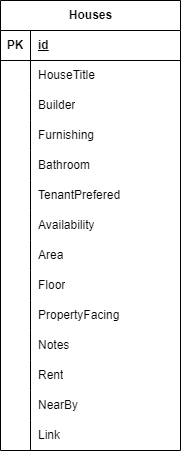

The diagram above was exported from draw.io. Its source (the exported page's mxGraphModel, read from the mxfile embedded in the PNG):
<mxGraphModel dx="1218" dy="518" grid="1" gridSize="10" guides="1" tooltips="1" connect="1" arrows="1" fold="1" page="1" pageScale="1" pageWidth="850" pageHeight="1100" math="0" shadow="0">
  <root>
    <mxCell id="0" />
    <mxCell id="1" parent="0" />
    <mxCell id="HKiHq2n8v19-TaXYJk82-1" value="Houses" style="shape=table;startSize=30;container=1;collapsible=1;childLayout=tableLayout;fixedRows=1;rowLines=0;fontStyle=1;align=center;resizeLast=1;html=1;" vertex="1" parent="1">
      <mxGeometry x="180" y="80" width="180" height="450" as="geometry" />
    </mxCell>
    <mxCell id="HKiHq2n8v19-TaXYJk82-2" value="" style="shape=tableRow;horizontal=0;startSize=0;swimlaneHead=0;swimlaneBody=0;fillColor=none;collapsible=0;dropTarget=0;points=[[0,0.5],[1,0.5]];portConstraint=eastwest;top=0;left=0;right=0;bottom=1;" vertex="1" parent="HKiHq2n8v19-TaXYJk82-1">
      <mxGeometry y="30" width="180" height="30" as="geometry" />
    </mxCell>
    <mxCell id="HKiHq2n8v19-TaXYJk82-3" value="PK" style="shape=partialRectangle;connectable=0;fillColor=none;top=0;left=0;bottom=0;right=0;fontStyle=1;overflow=hidden;whiteSpace=wrap;html=1;" vertex="1" parent="HKiHq2n8v19-TaXYJk82-2">
      <mxGeometry width="30" height="30" as="geometry">
        <mxRectangle width="30" height="30" as="alternateBounds" />
      </mxGeometry>
    </mxCell>
    <mxCell id="HKiHq2n8v19-TaXYJk82-4" value="id" style="shape=partialRectangle;connectable=0;fillColor=none;top=0;left=0;bottom=0;right=0;align=left;spacingLeft=6;fontStyle=5;overflow=hidden;whiteSpace=wrap;html=1;" vertex="1" parent="HKiHq2n8v19-TaXYJk82-2">
      <mxGeometry x="30" width="150" height="30" as="geometry">
        <mxRectangle width="150" height="30" as="alternateBounds" />
      </mxGeometry>
    </mxCell>
    <mxCell id="HKiHq2n8v19-TaXYJk82-5" value="" style="shape=tableRow;horizontal=0;startSize=0;swimlaneHead=0;swimlaneBody=0;fillColor=none;collapsible=0;dropTarget=0;points=[[0,0.5],[1,0.5]];portConstraint=eastwest;top=0;left=0;right=0;bottom=0;" vertex="1" parent="HKiHq2n8v19-TaXYJk82-1">
      <mxGeometry y="60" width="180" height="30" as="geometry" />
    </mxCell>
    <mxCell id="HKiHq2n8v19-TaXYJk82-6" value="" style="shape=partialRectangle;connectable=0;fillColor=none;top=0;left=0;bottom=0;right=0;editable=1;overflow=hidden;whiteSpace=wrap;html=1;" vertex="1" parent="HKiHq2n8v19-TaXYJk82-5">
      <mxGeometry width="30" height="30" as="geometry">
        <mxRectangle width="30" height="30" as="alternateBounds" />
      </mxGeometry>
    </mxCell>
    <mxCell id="HKiHq2n8v19-TaXYJk82-7" value="HouseTitle" style="shape=partialRectangle;connectable=0;fillColor=none;top=0;left=0;bottom=0;right=0;align=left;spacingLeft=6;overflow=hidden;whiteSpace=wrap;html=1;" vertex="1" parent="HKiHq2n8v19-TaXYJk82-5">
      <mxGeometry x="30" width="150" height="30" as="geometry">
        <mxRectangle width="150" height="30" as="alternateBounds" />
      </mxGeometry>
    </mxCell>
    <mxCell id="HKiHq2n8v19-TaXYJk82-8" value="" style="shape=tableRow;horizontal=0;startSize=0;swimlaneHead=0;swimlaneBody=0;fillColor=none;collapsible=0;dropTarget=0;points=[[0,0.5],[1,0.5]];portConstraint=eastwest;top=0;left=0;right=0;bottom=0;" vertex="1" parent="HKiHq2n8v19-TaXYJk82-1">
      <mxGeometry y="90" width="180" height="30" as="geometry" />
    </mxCell>
    <mxCell id="HKiHq2n8v19-TaXYJk82-9" value="" style="shape=partialRectangle;connectable=0;fillColor=none;top=0;left=0;bottom=0;right=0;editable=1;overflow=hidden;whiteSpace=wrap;html=1;" vertex="1" parent="HKiHq2n8v19-TaXYJk82-8">
      <mxGeometry width="30" height="30" as="geometry">
        <mxRectangle width="30" height="30" as="alternateBounds" />
      </mxGeometry>
    </mxCell>
    <mxCell id="HKiHq2n8v19-TaXYJk82-10" value="Builder" style="shape=partialRectangle;connectable=0;fillColor=none;top=0;left=0;bottom=0;right=0;align=left;spacingLeft=6;overflow=hidden;whiteSpace=wrap;html=1;" vertex="1" parent="HKiHq2n8v19-TaXYJk82-8">
      <mxGeometry x="30" width="150" height="30" as="geometry">
        <mxRectangle width="150" height="30" as="alternateBounds" />
      </mxGeometry>
    </mxCell>
    <mxCell id="HKiHq2n8v19-TaXYJk82-11" value="" style="shape=tableRow;horizontal=0;startSize=0;swimlaneHead=0;swimlaneBody=0;fillColor=none;collapsible=0;dropTarget=0;points=[[0,0.5],[1,0.5]];portConstraint=eastwest;top=0;left=0;right=0;bottom=0;" vertex="1" parent="HKiHq2n8v19-TaXYJk82-1">
      <mxGeometry y="120" width="180" height="30" as="geometry" />
    </mxCell>
    <mxCell id="HKiHq2n8v19-TaXYJk82-12" value="" style="shape=partialRectangle;connectable=0;fillColor=none;top=0;left=0;bottom=0;right=0;editable=1;overflow=hidden;whiteSpace=wrap;html=1;" vertex="1" parent="HKiHq2n8v19-TaXYJk82-11">
      <mxGeometry width="30" height="30" as="geometry">
        <mxRectangle width="30" height="30" as="alternateBounds" />
      </mxGeometry>
    </mxCell>
    <mxCell id="HKiHq2n8v19-TaXYJk82-13" value="Furnishing" style="shape=partialRectangle;connectable=0;fillColor=none;top=0;left=0;bottom=0;right=0;align=left;spacingLeft=6;overflow=hidden;whiteSpace=wrap;html=1;" vertex="1" parent="HKiHq2n8v19-TaXYJk82-11">
      <mxGeometry x="30" width="150" height="30" as="geometry">
        <mxRectangle width="150" height="30" as="alternateBounds" />
      </mxGeometry>
    </mxCell>
    <mxCell id="HKiHq2n8v19-TaXYJk82-14" value="" style="shape=tableRow;horizontal=0;startSize=0;swimlaneHead=0;swimlaneBody=0;fillColor=none;collapsible=0;dropTarget=0;points=[[0,0.5],[1,0.5]];portConstraint=eastwest;top=0;left=0;right=0;bottom=0;" vertex="1" parent="HKiHq2n8v19-TaXYJk82-1">
      <mxGeometry y="150" width="180" height="30" as="geometry" />
    </mxCell>
    <mxCell id="HKiHq2n8v19-TaXYJk82-15" value="" style="shape=partialRectangle;connectable=0;fillColor=none;top=0;left=0;bottom=0;right=0;editable=1;overflow=hidden;whiteSpace=wrap;html=1;" vertex="1" parent="HKiHq2n8v19-TaXYJk82-14">
      <mxGeometry width="30" height="30" as="geometry">
        <mxRectangle width="30" height="30" as="alternateBounds" />
      </mxGeometry>
    </mxCell>
    <mxCell id="HKiHq2n8v19-TaXYJk82-16" value="Bathroom" style="shape=partialRectangle;connectable=0;fillColor=none;top=0;left=0;bottom=0;right=0;align=left;spacingLeft=6;overflow=hidden;whiteSpace=wrap;html=1;" vertex="1" parent="HKiHq2n8v19-TaXYJk82-14">
      <mxGeometry x="30" width="150" height="30" as="geometry">
        <mxRectangle width="150" height="30" as="alternateBounds" />
      </mxGeometry>
    </mxCell>
    <mxCell id="HKiHq2n8v19-TaXYJk82-17" value="" style="shape=tableRow;horizontal=0;startSize=0;swimlaneHead=0;swimlaneBody=0;fillColor=none;collapsible=0;dropTarget=0;points=[[0,0.5],[1,0.5]];portConstraint=eastwest;top=0;left=0;right=0;bottom=0;" vertex="1" parent="HKiHq2n8v19-TaXYJk82-1">
      <mxGeometry y="180" width="180" height="30" as="geometry" />
    </mxCell>
    <mxCell id="HKiHq2n8v19-TaXYJk82-18" value="" style="shape=partialRectangle;connectable=0;fillColor=none;top=0;left=0;bottom=0;right=0;editable=1;overflow=hidden;whiteSpace=wrap;html=1;" vertex="1" parent="HKiHq2n8v19-TaXYJk82-17">
      <mxGeometry width="30" height="30" as="geometry">
        <mxRectangle width="30" height="30" as="alternateBounds" />
      </mxGeometry>
    </mxCell>
    <mxCell id="HKiHq2n8v19-TaXYJk82-19" value="TenantPrefered" style="shape=partialRectangle;connectable=0;fillColor=none;top=0;left=0;bottom=0;right=0;align=left;spacingLeft=6;overflow=hidden;whiteSpace=wrap;html=1;" vertex="1" parent="HKiHq2n8v19-TaXYJk82-17">
      <mxGeometry x="30" width="150" height="30" as="geometry">
        <mxRectangle width="150" height="30" as="alternateBounds" />
      </mxGeometry>
    </mxCell>
    <mxCell id="HKiHq2n8v19-TaXYJk82-20" value="" style="shape=tableRow;horizontal=0;startSize=0;swimlaneHead=0;swimlaneBody=0;fillColor=none;collapsible=0;dropTarget=0;points=[[0,0.5],[1,0.5]];portConstraint=eastwest;top=0;left=0;right=0;bottom=0;" vertex="1" parent="HKiHq2n8v19-TaXYJk82-1">
      <mxGeometry y="210" width="180" height="30" as="geometry" />
    </mxCell>
    <mxCell id="HKiHq2n8v19-TaXYJk82-21" value="" style="shape=partialRectangle;connectable=0;fillColor=none;top=0;left=0;bottom=0;right=0;editable=1;overflow=hidden;whiteSpace=wrap;html=1;" vertex="1" parent="HKiHq2n8v19-TaXYJk82-20">
      <mxGeometry width="30" height="30" as="geometry">
        <mxRectangle width="30" height="30" as="alternateBounds" />
      </mxGeometry>
    </mxCell>
    <mxCell id="HKiHq2n8v19-TaXYJk82-22" value="Availability" style="shape=partialRectangle;connectable=0;fillColor=none;top=0;left=0;bottom=0;right=0;align=left;spacingLeft=6;overflow=hidden;whiteSpace=wrap;html=1;" vertex="1" parent="HKiHq2n8v19-TaXYJk82-20">
      <mxGeometry x="30" width="150" height="30" as="geometry">
        <mxRectangle width="150" height="30" as="alternateBounds" />
      </mxGeometry>
    </mxCell>
    <mxCell id="HKiHq2n8v19-TaXYJk82-23" value="" style="shape=tableRow;horizontal=0;startSize=0;swimlaneHead=0;swimlaneBody=0;fillColor=none;collapsible=0;dropTarget=0;points=[[0,0.5],[1,0.5]];portConstraint=eastwest;top=0;left=0;right=0;bottom=0;" vertex="1" parent="HKiHq2n8v19-TaXYJk82-1">
      <mxGeometry y="240" width="180" height="30" as="geometry" />
    </mxCell>
    <mxCell id="HKiHq2n8v19-TaXYJk82-24" value="" style="shape=partialRectangle;connectable=0;fillColor=none;top=0;left=0;bottom=0;right=0;editable=1;overflow=hidden;whiteSpace=wrap;html=1;" vertex="1" parent="HKiHq2n8v19-TaXYJk82-23">
      <mxGeometry width="30" height="30" as="geometry">
        <mxRectangle width="30" height="30" as="alternateBounds" />
      </mxGeometry>
    </mxCell>
    <mxCell id="HKiHq2n8v19-TaXYJk82-25" value="Area" style="shape=partialRectangle;connectable=0;fillColor=none;top=0;left=0;bottom=0;right=0;align=left;spacingLeft=6;overflow=hidden;whiteSpace=wrap;html=1;" vertex="1" parent="HKiHq2n8v19-TaXYJk82-23">
      <mxGeometry x="30" width="150" height="30" as="geometry">
        <mxRectangle width="150" height="30" as="alternateBounds" />
      </mxGeometry>
    </mxCell>
    <mxCell id="HKiHq2n8v19-TaXYJk82-26" value="" style="shape=tableRow;horizontal=0;startSize=0;swimlaneHead=0;swimlaneBody=0;fillColor=none;collapsible=0;dropTarget=0;points=[[0,0.5],[1,0.5]];portConstraint=eastwest;top=0;left=0;right=0;bottom=0;" vertex="1" parent="HKiHq2n8v19-TaXYJk82-1">
      <mxGeometry y="270" width="180" height="30" as="geometry" />
    </mxCell>
    <mxCell id="HKiHq2n8v19-TaXYJk82-27" value="" style="shape=partialRectangle;connectable=0;fillColor=none;top=0;left=0;bottom=0;right=0;editable=1;overflow=hidden;whiteSpace=wrap;html=1;" vertex="1" parent="HKiHq2n8v19-TaXYJk82-26">
      <mxGeometry width="30" height="30" as="geometry">
        <mxRectangle width="30" height="30" as="alternateBounds" />
      </mxGeometry>
    </mxCell>
    <mxCell id="HKiHq2n8v19-TaXYJk82-28" value="Floor" style="shape=partialRectangle;connectable=0;fillColor=none;top=0;left=0;bottom=0;right=0;align=left;spacingLeft=6;overflow=hidden;whiteSpace=wrap;html=1;" vertex="1" parent="HKiHq2n8v19-TaXYJk82-26">
      <mxGeometry x="30" width="150" height="30" as="geometry">
        <mxRectangle width="150" height="30" as="alternateBounds" />
      </mxGeometry>
    </mxCell>
    <mxCell id="HKiHq2n8v19-TaXYJk82-29" value="" style="shape=tableRow;horizontal=0;startSize=0;swimlaneHead=0;swimlaneBody=0;fillColor=none;collapsible=0;dropTarget=0;points=[[0,0.5],[1,0.5]];portConstraint=eastwest;top=0;left=0;right=0;bottom=0;" vertex="1" parent="HKiHq2n8v19-TaXYJk82-1">
      <mxGeometry y="300" width="180" height="30" as="geometry" />
    </mxCell>
    <mxCell id="HKiHq2n8v19-TaXYJk82-30" value="" style="shape=partialRectangle;connectable=0;fillColor=none;top=0;left=0;bottom=0;right=0;editable=1;overflow=hidden;whiteSpace=wrap;html=1;" vertex="1" parent="HKiHq2n8v19-TaXYJk82-29">
      <mxGeometry width="30" height="30" as="geometry">
        <mxRectangle width="30" height="30" as="alternateBounds" />
      </mxGeometry>
    </mxCell>
    <mxCell id="HKiHq2n8v19-TaXYJk82-31" value="PropertyFacing" style="shape=partialRectangle;connectable=0;fillColor=none;top=0;left=0;bottom=0;right=0;align=left;spacingLeft=6;overflow=hidden;whiteSpace=wrap;html=1;" vertex="1" parent="HKiHq2n8v19-TaXYJk82-29">
      <mxGeometry x="30" width="150" height="30" as="geometry">
        <mxRectangle width="150" height="30" as="alternateBounds" />
      </mxGeometry>
    </mxCell>
    <mxCell id="HKiHq2n8v19-TaXYJk82-32" value="" style="shape=tableRow;horizontal=0;startSize=0;swimlaneHead=0;swimlaneBody=0;fillColor=none;collapsible=0;dropTarget=0;points=[[0,0.5],[1,0.5]];portConstraint=eastwest;top=0;left=0;right=0;bottom=0;" vertex="1" parent="HKiHq2n8v19-TaXYJk82-1">
      <mxGeometry y="330" width="180" height="30" as="geometry" />
    </mxCell>
    <mxCell id="HKiHq2n8v19-TaXYJk82-33" value="" style="shape=partialRectangle;connectable=0;fillColor=none;top=0;left=0;bottom=0;right=0;editable=1;overflow=hidden;whiteSpace=wrap;html=1;" vertex="1" parent="HKiHq2n8v19-TaXYJk82-32">
      <mxGeometry width="30" height="30" as="geometry">
        <mxRectangle width="30" height="30" as="alternateBounds" />
      </mxGeometry>
    </mxCell>
    <mxCell id="HKiHq2n8v19-TaXYJk82-34" value="Notes" style="shape=partialRectangle;connectable=0;fillColor=none;top=0;left=0;bottom=0;right=0;align=left;spacingLeft=6;overflow=hidden;whiteSpace=wrap;html=1;" vertex="1" parent="HKiHq2n8v19-TaXYJk82-32">
      <mxGeometry x="30" width="150" height="30" as="geometry">
        <mxRectangle width="150" height="30" as="alternateBounds" />
      </mxGeometry>
    </mxCell>
    <mxCell id="HKiHq2n8v19-TaXYJk82-35" value="" style="shape=tableRow;horizontal=0;startSize=0;swimlaneHead=0;swimlaneBody=0;fillColor=none;collapsible=0;dropTarget=0;points=[[0,0.5],[1,0.5]];portConstraint=eastwest;top=0;left=0;right=0;bottom=0;" vertex="1" parent="HKiHq2n8v19-TaXYJk82-1">
      <mxGeometry y="360" width="180" height="30" as="geometry" />
    </mxCell>
    <mxCell id="HKiHq2n8v19-TaXYJk82-36" value="" style="shape=partialRectangle;connectable=0;fillColor=none;top=0;left=0;bottom=0;right=0;editable=1;overflow=hidden;whiteSpace=wrap;html=1;" vertex="1" parent="HKiHq2n8v19-TaXYJk82-35">
      <mxGeometry width="30" height="30" as="geometry">
        <mxRectangle width="30" height="30" as="alternateBounds" />
      </mxGeometry>
    </mxCell>
    <mxCell id="HKiHq2n8v19-TaXYJk82-37" value="Rent" style="shape=partialRectangle;connectable=0;fillColor=none;top=0;left=0;bottom=0;right=0;align=left;spacingLeft=6;overflow=hidden;whiteSpace=wrap;html=1;" vertex="1" parent="HKiHq2n8v19-TaXYJk82-35">
      <mxGeometry x="30" width="150" height="30" as="geometry">
        <mxRectangle width="150" height="30" as="alternateBounds" />
      </mxGeometry>
    </mxCell>
    <mxCell id="HKiHq2n8v19-TaXYJk82-38" value="" style="shape=tableRow;horizontal=0;startSize=0;swimlaneHead=0;swimlaneBody=0;fillColor=none;collapsible=0;dropTarget=0;points=[[0,0.5],[1,0.5]];portConstraint=eastwest;top=0;left=0;right=0;bottom=0;" vertex="1" parent="HKiHq2n8v19-TaXYJk82-1">
      <mxGeometry y="390" width="180" height="30" as="geometry" />
    </mxCell>
    <mxCell id="HKiHq2n8v19-TaXYJk82-39" value="" style="shape=partialRectangle;connectable=0;fillColor=none;top=0;left=0;bottom=0;right=0;editable=1;overflow=hidden;whiteSpace=wrap;html=1;" vertex="1" parent="HKiHq2n8v19-TaXYJk82-38">
      <mxGeometry width="30" height="30" as="geometry">
        <mxRectangle width="30" height="30" as="alternateBounds" />
      </mxGeometry>
    </mxCell>
    <mxCell id="HKiHq2n8v19-TaXYJk82-40" value="NearBy" style="shape=partialRectangle;connectable=0;fillColor=none;top=0;left=0;bottom=0;right=0;align=left;spacingLeft=6;overflow=hidden;whiteSpace=wrap;html=1;" vertex="1" parent="HKiHq2n8v19-TaXYJk82-38">
      <mxGeometry x="30" width="150" height="30" as="geometry">
        <mxRectangle width="150" height="30" as="alternateBounds" />
      </mxGeometry>
    </mxCell>
    <mxCell id="HKiHq2n8v19-TaXYJk82-41" value="" style="shape=tableRow;horizontal=0;startSize=0;swimlaneHead=0;swimlaneBody=0;fillColor=none;collapsible=0;dropTarget=0;points=[[0,0.5],[1,0.5]];portConstraint=eastwest;top=0;left=0;right=0;bottom=0;" vertex="1" parent="HKiHq2n8v19-TaXYJk82-1">
      <mxGeometry y="420" width="180" height="30" as="geometry" />
    </mxCell>
    <mxCell id="HKiHq2n8v19-TaXYJk82-42" value="" style="shape=partialRectangle;connectable=0;fillColor=none;top=0;left=0;bottom=0;right=0;editable=1;overflow=hidden;whiteSpace=wrap;html=1;" vertex="1" parent="HKiHq2n8v19-TaXYJk82-41">
      <mxGeometry width="30" height="30" as="geometry">
        <mxRectangle width="30" height="30" as="alternateBounds" />
      </mxGeometry>
    </mxCell>
    <mxCell id="HKiHq2n8v19-TaXYJk82-43" value="Link" style="shape=partialRectangle;connectable=0;fillColor=none;top=0;left=0;bottom=0;right=0;align=left;spacingLeft=6;overflow=hidden;whiteSpace=wrap;html=1;" vertex="1" parent="HKiHq2n8v19-TaXYJk82-41">
      <mxGeometry x="30" width="150" height="30" as="geometry">
        <mxRectangle width="150" height="30" as="alternateBounds" />
      </mxGeometry>
    </mxCell>
  </root>
</mxGraphModel>